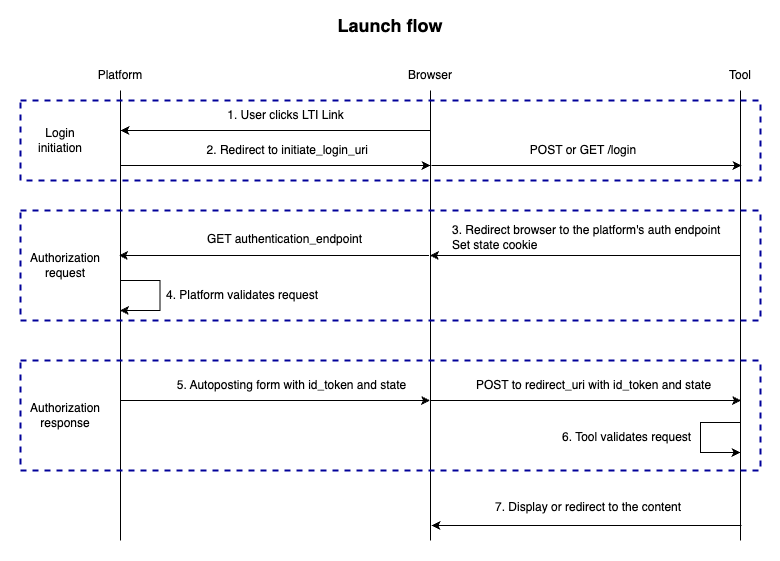

The diagram above was exported from draw.io. Its source (the exported page's mxGraphModel, read from the mxfile embedded in the PNG):
<mxGraphModel dx="1080" dy="693" grid="1" gridSize="10" guides="1" tooltips="1" connect="1" arrows="1" fold="1" page="1" pageScale="1" pageWidth="850" pageHeight="1100" math="0" shadow="0">
  <root>
    <mxCell id="0" />
    <mxCell id="1" parent="0" />
    <mxCell id="2" value="" style="rounded=0;whiteSpace=wrap;html=1;strokeColor=none;" vertex="1" parent="1">
      <mxGeometry x="30" y="2780" width="780" height="560" as="geometry" />
    </mxCell>
    <mxCell id="3" value="" style="endArrow=none;html=1;rounded=0;" edge="1" parent="1">
      <mxGeometry width="50" height="50" relative="1" as="geometry">
        <mxPoint x="150" y="3320" as="sourcePoint" />
        <mxPoint x="150" y="2870" as="targetPoint" />
      </mxGeometry>
    </mxCell>
    <mxCell id="4" value="Platform" style="text;html=1;align=center;verticalAlign=middle;whiteSpace=wrap;rounded=0;" vertex="1" parent="1">
      <mxGeometry x="120" y="2840" width="60" height="30" as="geometry" />
    </mxCell>
    <mxCell id="5" value="" style="endArrow=none;html=1;rounded=0;" edge="1" parent="1">
      <mxGeometry width="50" height="50" relative="1" as="geometry">
        <mxPoint x="460" y="3320" as="sourcePoint" />
        <mxPoint x="460" y="2870" as="targetPoint" />
      </mxGeometry>
    </mxCell>
    <mxCell id="6" value="Browser" style="text;html=1;align=center;verticalAlign=middle;whiteSpace=wrap;rounded=0;" vertex="1" parent="1">
      <mxGeometry x="430" y="2840" width="60" height="30" as="geometry" />
    </mxCell>
    <mxCell id="7" value="" style="endArrow=classic;html=1;rounded=0;" edge="1" parent="1">
      <mxGeometry width="50" height="50" relative="1" as="geometry">
        <mxPoint x="460" y="2910" as="sourcePoint" />
        <mxPoint x="150" y="2910" as="targetPoint" />
      </mxGeometry>
    </mxCell>
    <mxCell id="8" value="1. User clicks LTI Link" style="text;html=1;align=center;verticalAlign=middle;whiteSpace=wrap;rounded=0;" vertex="1" parent="1">
      <mxGeometry x="242.5" y="2880" width="145" height="30" as="geometry" />
    </mxCell>
    <mxCell id="9" value="" style="endArrow=classic;html=1;rounded=0;" edge="1" parent="1">
      <mxGeometry width="50" height="50" relative="1" as="geometry">
        <mxPoint x="458.5" y="3035" as="sourcePoint" />
        <mxPoint x="148.5" y="3035" as="targetPoint" />
      </mxGeometry>
    </mxCell>
    <mxCell id="10" value="" style="endArrow=classic;html=1;rounded=0;" edge="1" parent="1">
      <mxGeometry width="50" height="50" relative="1" as="geometry">
        <mxPoint x="149.5" y="3060" as="sourcePoint" />
        <mxPoint x="149.5" y="3090" as="targetPoint" />
        <Array as="points">
          <mxPoint x="189.5" y="3060" />
          <mxPoint x="189.5" y="3090" />
        </Array>
      </mxGeometry>
    </mxCell>
    <mxCell id="11" value="&lt;h2&gt;Launch flow&lt;/h2&gt;" style="text;html=1;align=center;verticalAlign=middle;whiteSpace=wrap;rounded=0;" vertex="1" parent="1">
      <mxGeometry x="280" y="2790" width="280" height="30" as="geometry" />
    </mxCell>
    <mxCell id="12" value="" style="endArrow=none;html=1;rounded=0;entryX=0.5;entryY=1;entryDx=0;entryDy=0;" edge="1" target="13" parent="1">
      <mxGeometry width="50" height="50" relative="1" as="geometry">
        <mxPoint x="770" y="3320" as="sourcePoint" />
        <mxPoint x="771" y="2880" as="targetPoint" />
      </mxGeometry>
    </mxCell>
    <mxCell id="13" value="Tool" style="text;html=1;align=center;verticalAlign=middle;whiteSpace=wrap;rounded=0;" vertex="1" parent="1">
      <mxGeometry x="740" y="2840" width="60" height="30" as="geometry" />
    </mxCell>
    <mxCell id="14" value="" style="endArrow=classic;html=1;rounded=0;" edge="1" parent="1">
      <mxGeometry width="50" height="50" relative="1" as="geometry">
        <mxPoint x="461" y="2945" as="sourcePoint" />
        <mxPoint x="771" y="2945" as="targetPoint" />
      </mxGeometry>
    </mxCell>
    <mxCell id="15" value="POST or GET /login" style="text;html=1;align=center;verticalAlign=middle;whiteSpace=wrap;rounded=0;" vertex="1" parent="1">
      <mxGeometry x="551" y="2915" width="124" height="30" as="geometry" />
    </mxCell>
    <mxCell id="16" value="" style="endArrow=classic;html=1;rounded=0;" edge="1" parent="1">
      <mxGeometry width="50" height="50" relative="1" as="geometry">
        <mxPoint x="769.5" y="3035" as="sourcePoint" />
        <mxPoint x="459.5" y="3035" as="targetPoint" />
      </mxGeometry>
    </mxCell>
    <mxCell id="17" value="3. Redirect browser to the platform's auth endpoint&lt;br style=&quot;font-size: 12px;&quot;&gt;Set state cookie" style="text;html=1;align=left;verticalAlign=middle;whiteSpace=wrap;rounded=0;fontSize=12;" vertex="1" parent="1">
      <mxGeometry x="479.5" y="3000" width="280" height="34" as="geometry" />
    </mxCell>
    <mxCell id="18" value="" style="endArrow=classic;html=1;rounded=0;" edge="1" parent="1">
      <mxGeometry width="50" height="50" relative="1" as="geometry">
        <mxPoint x="150" y="2945" as="sourcePoint" />
        <mxPoint x="460" y="2945" as="targetPoint" />
      </mxGeometry>
    </mxCell>
    <mxCell id="19" value="2. Redirect to initiate_login_uri&amp;nbsp;" style="text;html=1;align=center;verticalAlign=middle;whiteSpace=wrap;rounded=0;" vertex="1" parent="1">
      <mxGeometry x="208" y="2915" width="222" height="30" as="geometry" />
    </mxCell>
    <mxCell id="20" value="" style="endArrow=classic;html=1;rounded=0;" edge="1" parent="1">
      <mxGeometry width="50" height="50" relative="1" as="geometry">
        <mxPoint x="770" y="3202" as="sourcePoint" />
        <mxPoint x="770" y="3232" as="targetPoint" />
        <Array as="points">
          <mxPoint x="730" y="3202" />
          <mxPoint x="730" y="3232" />
        </Array>
      </mxGeometry>
    </mxCell>
    <mxCell id="21" value="4. Platform validates request" style="text;html=1;align=left;verticalAlign=middle;whiteSpace=wrap;rounded=0;fontSize=12;" vertex="1" parent="1">
      <mxGeometry x="193.5" y="3058" width="180" height="34" as="geometry" />
    </mxCell>
    <mxCell id="22" value="" style="endArrow=classic;html=1;rounded=0;" edge="1" parent="1">
      <mxGeometry width="50" height="50" relative="1" as="geometry">
        <mxPoint x="149.5" y="3180" as="sourcePoint" />
        <mxPoint x="459.5" y="3180" as="targetPoint" />
      </mxGeometry>
    </mxCell>
    <mxCell id="23" value="5. Autoposting form with id_token and state" style="text;html=1;align=center;verticalAlign=middle;whiteSpace=wrap;rounded=0;" vertex="1" parent="1">
      <mxGeometry x="202.5" y="3150" width="237" height="30" as="geometry" />
    </mxCell>
    <mxCell id="24" value="" style="endArrow=classic;html=1;rounded=0;" edge="1" parent="1">
      <mxGeometry width="50" height="50" relative="1" as="geometry">
        <mxPoint x="460.5" y="3180" as="sourcePoint" />
        <mxPoint x="770.5" y="3180" as="targetPoint" />
      </mxGeometry>
    </mxCell>
    <mxCell id="25" value="POST to redirect_uri with id_token and state" style="text;html=1;align=center;verticalAlign=middle;whiteSpace=wrap;rounded=0;" vertex="1" parent="1">
      <mxGeometry x="496.75" y="3150" width="252.75" height="30" as="geometry" />
    </mxCell>
    <mxCell id="26" value="6. Tool validates request" style="text;html=1;align=left;verticalAlign=middle;whiteSpace=wrap;rounded=0;fontSize=12;" vertex="1" parent="1">
      <mxGeometry x="590" y="3200" width="140" height="34" as="geometry" />
    </mxCell>
    <mxCell id="27" value="" style="endArrow=classic;html=1;rounded=0;" edge="1" parent="1">
      <mxGeometry width="50" height="50" relative="1" as="geometry">
        <mxPoint x="771" y="3305" as="sourcePoint" />
        <mxPoint x="461" y="3305" as="targetPoint" />
      </mxGeometry>
    </mxCell>
    <mxCell id="28" value="7. Display or redirect to the content" style="text;html=1;align=left;verticalAlign=middle;whiteSpace=wrap;rounded=0;fontSize=12;" vertex="1" parent="1">
      <mxGeometry x="522.5" y="3270" width="195" height="34" as="geometry" />
    </mxCell>
    <mxCell id="29" value="GET authentication_endpoint" style="text;html=1;align=center;verticalAlign=middle;whiteSpace=wrap;rounded=0;" vertex="1" parent="1">
      <mxGeometry x="216.13" y="3004" width="196.75" height="30" as="geometry" />
    </mxCell>
    <mxCell id="30" value="" style="rounded=0;whiteSpace=wrap;html=1;fillColor=none;strokeColor=#000099;dashed=1;strokeWidth=2;" vertex="1" parent="1">
      <mxGeometry x="50" y="2880" width="740" height="80" as="geometry" />
    </mxCell>
    <mxCell id="31" value="Login initiation" style="text;html=1;align=center;verticalAlign=middle;whiteSpace=wrap;rounded=0;" vertex="1" parent="1">
      <mxGeometry x="60" y="2905" width="60" height="30" as="geometry" />
    </mxCell>
    <mxCell id="32" value="" style="rounded=0;whiteSpace=wrap;html=1;fillColor=none;strokeColor=#000099;dashed=1;strokeWidth=2;" vertex="1" parent="1">
      <mxGeometry x="50" y="2990" width="740" height="110" as="geometry" />
    </mxCell>
    <mxCell id="33" value="Authorization request" style="text;html=1;align=center;verticalAlign=middle;whiteSpace=wrap;rounded=0;" vertex="1" parent="1">
      <mxGeometry x="60" y="3030" width="70" height="30" as="geometry" />
    </mxCell>
    <mxCell id="34" value="" style="rounded=0;whiteSpace=wrap;html=1;fillColor=none;strokeColor=#000099;dashed=1;strokeWidth=2;" vertex="1" parent="1">
      <mxGeometry x="50" y="3140" width="740" height="110" as="geometry" />
    </mxCell>
    <mxCell id="35" value="Authorization response" style="text;html=1;align=center;verticalAlign=middle;whiteSpace=wrap;rounded=0;" vertex="1" parent="1">
      <mxGeometry x="60" y="3180" width="70" height="30" as="geometry" />
    </mxCell>
  </root>
</mxGraphModel>